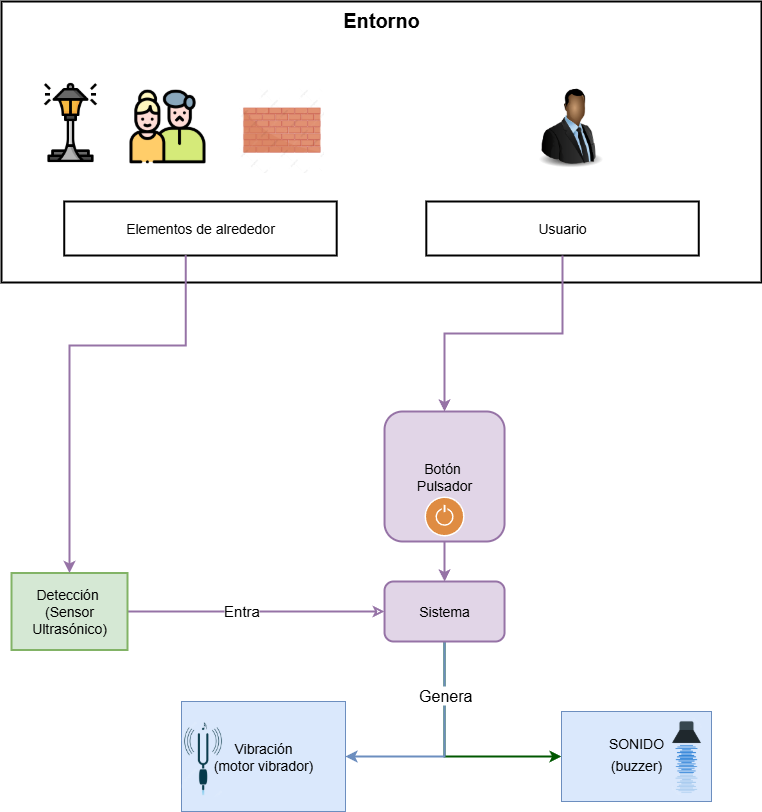

The diagram above was exported from draw.io. Its source (the exported page's mxGraphModel, read from the mxfile embedded in the PNG):
<mxGraphModel dx="2180" dy="1163" grid="1" gridSize="10" guides="1" tooltips="1" connect="1" arrows="1" fold="1" page="1" pageScale="1" pageWidth="827" pageHeight="1169" background="light-dark(#FFFFFF,#101112)" math="0" shadow="0">
  <root>
    <mxCell id="KPnjf9qHxflDZJkd5phc-0" />
    <mxCell id="KPnjf9qHxflDZJkd5phc-1" parent="KPnjf9qHxflDZJkd5phc-0" />
    <mxCell id="KPnjf9qHxflDZJkd5phc-2" style="rounded=0;orthogonalLoop=1;jettySize=auto;html=1;strokeWidth=2;fillColor=#008a00;strokeColor=light-dark(#005700,#A680B8);edgeStyle=orthogonalEdgeStyle;exitX=0.5;exitY=1;exitDx=0;exitDy=0;entryX=0;entryY=0.5;entryDx=0;entryDy=0;" parent="KPnjf9qHxflDZJkd5phc-1" source="KPnjf9qHxflDZJkd5phc-29" target="KPnjf9qHxflDZJkd5phc-33" edge="1">
      <mxGeometry relative="1" as="geometry">
        <Array as="points">
          <mxPoint x="893" y="845" />
        </Array>
        <mxPoint x="1070" y="770" as="sourcePoint" />
        <mxPoint x="1000" y="740" as="targetPoint" />
      </mxGeometry>
    </mxCell>
    <mxCell id="KPnjf9qHxflDZJkd5phc-4" value="Entorno" style="whiteSpace=wrap;strokeWidth=2;verticalAlign=top;fontSize=20;fontStyle=1" parent="KPnjf9qHxflDZJkd5phc-1" vertex="1">
      <mxGeometry x="450" y="90" width="760" height="281" as="geometry" />
    </mxCell>
    <mxCell id="KPnjf9qHxflDZJkd5phc-5" value="Elementos de alrededor" style="whiteSpace=wrap;strokeWidth=2;fontSize=14;" parent="KPnjf9qHxflDZJkd5phc-4" vertex="1">
      <mxGeometry x="62.7354716981132" y="200" width="272.45283018867923" height="54" as="geometry" />
    </mxCell>
    <mxCell id="KPnjf9qHxflDZJkd5phc-6" value="Usuario" style="whiteSpace=wrap;strokeWidth=2;fontSize=14;" parent="KPnjf9qHxflDZJkd5phc-4" vertex="1">
      <mxGeometry x="424.81094339622643" y="200" width="272.45283018867923" height="54" as="geometry" />
    </mxCell>
    <mxCell id="KPnjf9qHxflDZJkd5phc-8" value="" style="shape=image;verticalLabelPosition=bottom;labelBackgroundColor=default;verticalAlign=top;aspect=fixed;imageAspect=0;image=https://cdn-icons-png.flaticon.com/512/6386/6386703.png;" parent="KPnjf9qHxflDZJkd5phc-4" vertex="1">
      <mxGeometry x="28" y="80" width="82" height="82" as="geometry" />
    </mxCell>
    <mxCell id="KPnjf9qHxflDZJkd5phc-9" value="" style="shape=image;verticalLabelPosition=bottom;labelBackgroundColor=default;verticalAlign=top;aspect=fixed;imageAspect=0;image=https://cdn-icons-png.flaticon.com/256/4594/4594544.png;" parent="KPnjf9qHxflDZJkd5phc-4" vertex="1">
      <mxGeometry x="128" y="87" width="76" height="76" as="geometry" />
    </mxCell>
    <mxCell id="KPnjf9qHxflDZJkd5phc-10" value="" style="shape=image;verticalLabelPosition=bottom;labelBackgroundColor=default;verticalAlign=top;aspect=fixed;imageAspect=0;image=https://png.pngtree.com/png-clipart/20220111/original/pngtree-exquisite-red-brick-wall-illustration-png-image_7087929.png;" parent="KPnjf9qHxflDZJkd5phc-4" vertex="1">
      <mxGeometry x="238" y="87" width="84.5" height="84.5" as="geometry" />
    </mxCell>
    <mxCell id="u0dY2xqo4Cb_Q5_D7iMM-0" value="" style="image;html=1;image=img/lib/clip_art/people/Suit_Man_Black_128x128.png" parent="KPnjf9qHxflDZJkd5phc-4" vertex="1">
      <mxGeometry x="528" y="82" width="82" height="88" as="geometry" />
    </mxCell>
    <mxCell id="KPnjf9qHxflDZJkd5phc-20" value="" style="edgeStyle=none;rounded=0;orthogonalLoop=1;jettySize=auto;html=1;startArrow=classic;startFill=0;fillColor=#e1d5e7;strokeColor=light-dark(#9673A6,#0000CC);strokeWidth=2;endArrow=none;exitX=0;exitY=0.5;exitDx=0;exitDy=0;entryX=1;entryY=0.5;entryDx=0;entryDy=0;" parent="KPnjf9qHxflDZJkd5phc-1" source="KPnjf9qHxflDZJkd5phc-29" target="KPnjf9qHxflDZJkd5phc-23" edge="1">
      <mxGeometry relative="1" as="geometry">
        <mxPoint x="700" y="670" as="targetPoint" />
      </mxGeometry>
    </mxCell>
    <mxCell id="1AaDqH4HBA-6SIRPqz42-1" value="&lt;font style=&quot;font-size: 15px;&quot;&gt;Entra&lt;/font&gt;" style="edgeLabel;html=1;align=center;verticalAlign=middle;resizable=0;points=[];" parent="KPnjf9qHxflDZJkd5phc-20" connectable="0" vertex="1">
      <mxGeometry x="0.1259" y="-2" relative="1" as="geometry">
        <mxPoint x="1" as="offset" />
      </mxGeometry>
    </mxCell>
    <mxCell id="KPnjf9qHxflDZJkd5phc-23" value="Detección &#10;(Sensor Ultrasónico)" style="whiteSpace=wrap;strokeWidth=2;fontSize=14;fillColor=light-dark(#d5e8d4, #0c4e5f);strokeColor=light-dark(#82b366, #89cef0);" parent="KPnjf9qHxflDZJkd5phc-1" vertex="1">
      <mxGeometry x="460" y="661.5" width="116" height="77" as="geometry" />
    </mxCell>
    <mxCell id="KPnjf9qHxflDZJkd5phc-24" style="edgeStyle=orthogonalEdgeStyle;rounded=0;orthogonalLoop=1;jettySize=auto;html=1;entryX=0.5;entryY=0;entryDx=0;entryDy=0;strokeWidth=2;fillColor=#e1d5e7;strokeColor=light-dark(#9673A6,#A680B8);" parent="KPnjf9qHxflDZJkd5phc-1" source="KPnjf9qHxflDZJkd5phc-25" target="KPnjf9qHxflDZJkd5phc-29" edge="1">
      <mxGeometry relative="1" as="geometry">
        <Array as="points">
          <mxPoint x="893" y="650" />
          <mxPoint x="893" y="650" />
        </Array>
      </mxGeometry>
    </mxCell>
    <mxCell id="KPnjf9qHxflDZJkd5phc-25" value="&lt;div&gt;Botón&amp;nbsp;&lt;/div&gt;&lt;div&gt;Pulsador&lt;/div&gt;" style="rounded=1;whiteSpace=wrap;html=1;fontSize=14;fillColor=#e1d5e7;strokeColor=#9673a6;strokeWidth=2;align=center;" parent="KPnjf9qHxflDZJkd5phc-1" vertex="1">
      <mxGeometry x="833.04" y="500" width="120" height="130" as="geometry" />
    </mxCell>
    <mxCell id="KPnjf9qHxflDZJkd5phc-26" style="edgeStyle=orthogonalEdgeStyle;rounded=0;orthogonalLoop=1;jettySize=auto;html=1;strokeWidth=2;fillColor=#e1d5e7;strokeColor=light-dark(#9673A6,#A680B8);" parent="KPnjf9qHxflDZJkd5phc-1" source="KPnjf9qHxflDZJkd5phc-6" target="KPnjf9qHxflDZJkd5phc-25" edge="1">
      <mxGeometry relative="1" as="geometry" />
    </mxCell>
    <mxCell id="KPnjf9qHxflDZJkd5phc-27" style="edgeStyle=orthogonalEdgeStyle;rounded=0;orthogonalLoop=1;jettySize=auto;html=1;strokeWidth=2;fillColor=#dae8fc;strokeColor=light-dark(#6C8EBF,#A680B8);entryX=1;entryY=0.5;entryDx=0;entryDy=0;exitX=0.5;exitY=1;exitDx=0;exitDy=0;" parent="KPnjf9qHxflDZJkd5phc-1" source="KPnjf9qHxflDZJkd5phc-29" target="KPnjf9qHxflDZJkd5phc-28" edge="1">
      <mxGeometry relative="1" as="geometry">
        <Array as="points">
          <mxPoint x="893" y="845" />
        </Array>
        <mxPoint x="590" y="800" as="sourcePoint" />
        <mxPoint x="590" y="670" as="targetPoint" />
      </mxGeometry>
    </mxCell>
    <mxCell id="1AaDqH4HBA-6SIRPqz42-0" value="&lt;font style=&quot;font-size: 16px;&quot;&gt;Genera&amp;nbsp;&lt;/font&gt;" style="edgeLabel;html=1;align=center;verticalAlign=middle;resizable=0;points=[];" parent="KPnjf9qHxflDZJkd5phc-27" connectable="0" vertex="1">
      <mxGeometry x="-0.5171" y="2" relative="1" as="geometry">
        <mxPoint as="offset" />
      </mxGeometry>
    </mxCell>
    <mxCell id="KPnjf9qHxflDZJkd5phc-28" value="&lt;font style=&quot;font-size: 14px;&quot;&gt;Vibración&lt;/font&gt;&lt;div&gt;&lt;font style=&quot;font-size: 14px;&quot;&gt;(motor vibrador)&lt;/font&gt;&lt;/div&gt;" style="rounded=0;whiteSpace=wrap;html=1;fontSize=12;strokeWidth=1;fillColor=light-dark(#DAE8FC,#FF0000);strokeColor=light-dark(#6c8ebf, #b7f0cd);align=center;verticalAlign=middle;fontFamily=Helvetica;fontColor=default;" parent="KPnjf9qHxflDZJkd5phc-1" vertex="1">
      <mxGeometry x="630" y="790" width="164" height="110" as="geometry" />
    </mxCell>
    <mxCell id="KPnjf9qHxflDZJkd5phc-29" value="Sistema" style="rounded=1;whiteSpace=wrap;html=1;fontSize=14;strokeWidth=2;fillColor=#e1d5e7;strokeColor=#9673a6;" parent="KPnjf9qHxflDZJkd5phc-1" vertex="1">
      <mxGeometry x="833.04" y="670" width="120" height="60" as="geometry" />
    </mxCell>
    <mxCell id="KPnjf9qHxflDZJkd5phc-33" value="&lt;div style=&quot;&quot;&gt;&lt;sup style=&quot;&quot;&gt;&lt;font style=&quot;font-size: 14px;&quot;&gt;SONIDO&lt;/font&gt;&lt;/sup&gt;&lt;/div&gt;&lt;div style=&quot;&quot;&gt;&lt;sup style=&quot;&quot;&gt;&lt;font style=&quot;font-size: 14px;&quot;&gt;(buzzer)&lt;/font&gt;&lt;/sup&gt;&lt;/div&gt;" style="rounded=0;whiteSpace=wrap;html=1;align=center;fillColor=light-dark(#DAE8FC,#FF0000);strokeColor=light-dark(#6c8ebf, #b7f0cd);" parent="KPnjf9qHxflDZJkd5phc-1" vertex="1">
      <mxGeometry x="1010" y="800" width="150" height="90" as="geometry" />
    </mxCell>
    <mxCell id="KPnjf9qHxflDZJkd5phc-35" value="" style="shape=image;verticalLabelPosition=bottom;labelBackgroundColor=default;verticalAlign=top;aspect=fixed;imageAspect=0;image=https://png.pngtree.com/png-clipart/20221003/original/pngtree-sounds-waves-png-image_8654008.png;clipPath=inset(33.33% 7.67% 33.33% 6.67%);direction=south;" parent="KPnjf9qHxflDZJkd5phc-1" vertex="1">
      <mxGeometry x="1119.9950000000001" y="806.455" width="30" height="77.09" as="geometry" />
    </mxCell>
    <mxCell id="KPnjf9qHxflDZJkd5phc-36" value="" style="shape=image;verticalLabelPosition=bottom;labelBackgroundColor=default;verticalAlign=top;aspect=fixed;imageAspect=0;image=https://png.pngtree.com/png-clipart/20230823/original/pngtree-tuning-fork-icon-vibrate-tool-picture-image_8249202.png;clipPath=inset(2.33% 28% 14% 27%);direction=east;" parent="KPnjf9qHxflDZJkd5phc-1" vertex="1">
      <mxGeometry x="630" y="806.4599999999998" width="42.27" height="78.59" as="geometry" />
    </mxCell>
    <mxCell id="u0dY2xqo4Cb_Q5_D7iMM-2" style="edgeStyle=orthogonalEdgeStyle;rounded=0;orthogonalLoop=1;jettySize=auto;html=1;strokeWidth=2;fillColor=#e1d5e7;strokeColor=light-dark(#9673A6,#0000CC);exitX=0.446;exitY=0.994;exitDx=0;exitDy=0;exitPerimeter=0;entryX=0.5;entryY=0;entryDx=0;entryDy=0;" parent="KPnjf9qHxflDZJkd5phc-1" source="KPnjf9qHxflDZJkd5phc-5" target="KPnjf9qHxflDZJkd5phc-23" edge="1">
      <mxGeometry relative="1" as="geometry">
        <mxPoint x="550" y="434" as="sourcePoint" />
        <mxPoint x="550" y="525" as="targetPoint" />
        <Array as="points">
          <mxPoint x="518" y="434" />
        </Array>
      </mxGeometry>
    </mxCell>
    <mxCell id="vxGlTevpH18ZQ09oFXJN-0" value="" style="sketch=0;pointerEvents=1;shadow=0;dashed=0;html=1;strokeColor=none;fillColor=#DF8C42;labelPosition=center;verticalLabelPosition=bottom;verticalAlign=top;align=center;outlineConnect=0;shape=mxgraph.veeam2.turn_on_off;" parent="KPnjf9qHxflDZJkd5phc-1" vertex="1">
      <mxGeometry x="873.04" y="585" width="40" height="40" as="geometry" />
    </mxCell>
  </root>
</mxGraphModel>